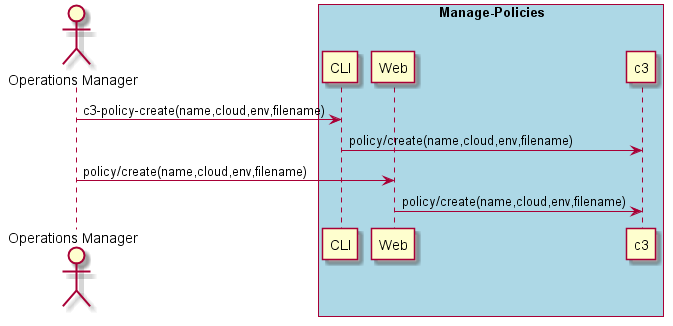

The diagram above was rendered by PlantUML. Its source (embedded in the PNG):
@startuml
Actor "Operations Manager" as A

box "Manage-Policies" #lightblue
participant CLI as CLI
participant Web as Web
participant "c3" as S
A -> CLI : c3-policy-create(name,cloud,env,filename)
CLI -> S : policy/create(name,cloud,env,filename)
A -> Web : policy/create(name,cloud,env,filename)
Web -> S : policy/create(name,cloud,env,filename)
end box

@enduml